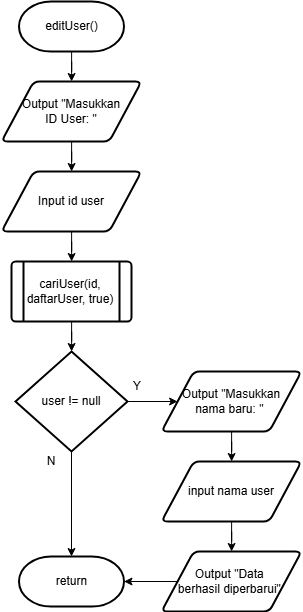

The diagram above was exported from draw.io. Its source (the exported page's mxGraphModel, read from the mxfile embedded in the PNG):
<mxGraphModel dx="2333" dy="1238" grid="1" gridSize="10" guides="1" tooltips="1" connect="1" arrows="1" fold="1" page="1" pageScale="1" pageWidth="850" pageHeight="1100" math="0" shadow="0">
  <root>
    <mxCell id="0" />
    <mxCell id="1" parent="0" />
    <mxCell id="2" value="" style="edgeStyle=orthogonalEdgeStyle;rounded=0;orthogonalLoop=1;jettySize=auto;html=1;" edge="1" source="3" target="5" parent="1">
      <mxGeometry relative="1" as="geometry" />
    </mxCell>
    <mxCell id="3" value="editUser()" style="strokeWidth=2;html=1;shape=mxgraph.flowchart.terminator;whiteSpace=wrap;strokeColor=default;" vertex="1" parent="1">
      <mxGeometry x="1717.5" y="70" width="105" height="50" as="geometry" />
    </mxCell>
    <mxCell id="4" value="" style="edgeStyle=orthogonalEdgeStyle;rounded=0;orthogonalLoop=1;jettySize=auto;html=1;" edge="1" source="5" target="7" parent="1">
      <mxGeometry relative="1" as="geometry" />
    </mxCell>
    <mxCell id="5" value="Output &quot;Masukkan&lt;div&gt;&lt;span style=&quot;background-color: transparent; color: light-dark(rgb(0, 0, 0), rgb(255, 255, 255));&quot;&gt;ID User: &quot;&lt;/span&gt;&lt;/div&gt;" style="shape=parallelogram;html=1;strokeWidth=2;perimeter=parallelogramPerimeter;whiteSpace=wrap;rounded=1;arcSize=12;size=0.23;" vertex="1" parent="1">
      <mxGeometry x="1700" y="150" width="140" height="60" as="geometry" />
    </mxCell>
    <mxCell id="6" value="" style="edgeStyle=orthogonalEdgeStyle;rounded=0;orthogonalLoop=1;jettySize=auto;html=1;" edge="1" source="7" target="9" parent="1">
      <mxGeometry relative="1" as="geometry" />
    </mxCell>
    <mxCell id="7" value="Input id user" style="shape=parallelogram;html=1;strokeWidth=2;perimeter=parallelogramPerimeter;whiteSpace=wrap;rounded=1;arcSize=12;size=0.23;" vertex="1" parent="1">
      <mxGeometry x="1700" y="240" width="140" height="60" as="geometry" />
    </mxCell>
    <mxCell id="8" value="" style="edgeStyle=orthogonalEdgeStyle;rounded=0;orthogonalLoop=1;jettySize=auto;html=1;" edge="1" source="9" target="12" parent="1">
      <mxGeometry relative="1" as="geometry" />
    </mxCell>
    <mxCell id="9" value="cariUser(id, daftarUser, true)" style="shape=process;whiteSpace=wrap;html=1;backgroundOutline=1;rounded=1;arcSize=7;strokeWidth=2;" vertex="1" parent="1">
      <mxGeometry x="1710" y="330" width="120" height="60" as="geometry" />
    </mxCell>
    <mxCell id="10" value="" style="edgeStyle=orthogonalEdgeStyle;rounded=0;orthogonalLoop=1;jettySize=auto;html=1;" edge="1" source="12" target="14" parent="1">
      <mxGeometry relative="1" as="geometry" />
    </mxCell>
    <mxCell id="11" value="" style="edgeStyle=orthogonalEdgeStyle;rounded=0;orthogonalLoop=1;jettySize=auto;html=1;" edge="1" source="12" target="18" parent="1">
      <mxGeometry relative="1" as="geometry" />
    </mxCell>
    <mxCell id="12" value="user != null" style="strokeWidth=2;html=1;shape=mxgraph.flowchart.decision;whiteSpace=wrap;" vertex="1" parent="1">
      <mxGeometry x="1714" y="420" width="112" height="100" as="geometry" />
    </mxCell>
    <mxCell id="13" value="" style="edgeStyle=orthogonalEdgeStyle;rounded=0;orthogonalLoop=1;jettySize=auto;html=1;" edge="1" source="14" target="16" parent="1">
      <mxGeometry relative="1" as="geometry" />
    </mxCell>
    <mxCell id="14" value="Output &quot;Masukkan&lt;div&gt;nama baru: &quot;&lt;span style=&quot;color: rgba(0, 0, 0, 0); font-family: monospace; font-size: 0px; text-align: start; text-wrap-mode: nowrap; background-color: transparent;&quot;&gt;%3CmxGraphModel%3E%3Croot%3E%3CmxCell%20id%3D%220%22%2F%3E%3CmxCell%20id%3D%221%22%20parent%3D%220%22%2F%3E%3CmxCell%20id%3D%222%22%20value%3D%22Input%20id%20user%22%20style%3D%22shape%3Dparallelogram%3Bhtml%3D1%3BstrokeWidth%3D2%3Bperimeter%3DparallelogramPerimeter%3BwhiteSpace%3Dwrap%3Brounded%3D1%3BarcSize%3D12%3Bsize%3D0.23%3B%22%20vertex%3D%221%22%20parent%3D%221%22%3E%3CmxGeometry%20x%3D%221150%22%20y%3D%221620%22%20width%3D%22140%22%20height%3D%2260%22%20as%3D%22geometry%22%2F%3E%3C%2FmxCell%3E%3C%2Froot%3E%3C%2FmxGraphModel%3E&lt;/span&gt;&lt;span style=&quot;background-color: transparent; color: light-dark(rgb(0, 0, 0), rgb(255, 255, 255));&quot;&gt;&amp;nbsp;&lt;/span&gt;&lt;/div&gt;" style="shape=parallelogram;html=1;strokeWidth=2;perimeter=parallelogramPerimeter;whiteSpace=wrap;rounded=1;arcSize=12;size=0.23;" vertex="1" parent="1">
      <mxGeometry x="1860" y="440" width="140" height="60" as="geometry" />
    </mxCell>
    <mxCell id="15" value="" style="edgeStyle=orthogonalEdgeStyle;rounded=0;orthogonalLoop=1;jettySize=auto;html=1;" edge="1" source="16" target="17" parent="1">
      <mxGeometry relative="1" as="geometry" />
    </mxCell>
    <mxCell id="16" value="input nama user" style="shape=parallelogram;html=1;strokeWidth=2;perimeter=parallelogramPerimeter;whiteSpace=wrap;rounded=1;arcSize=12;size=0.23;" vertex="1" parent="1">
      <mxGeometry x="1860" y="530" width="140" height="60" as="geometry" />
    </mxCell>
    <mxCell id="17" value="Output &quot;Data&amp;nbsp;&lt;div&gt;berhasil diperbarui&quot;&lt;span style=&quot;background-color: transparent; text-wrap-mode: nowrap; color: rgba(0, 0, 0, 0); font-family: monospace; font-size: 0px; text-align: start;&quot;&gt;%3E&lt;/span&gt;&lt;span style=&quot;background-color: transparent; color: light-dark(rgb(0, 0, 0), rgb(255, 255, 255));&quot;&gt;&amp;nbsp;&lt;/span&gt;&lt;/div&gt;" style="shape=parallelogram;html=1;strokeWidth=2;perimeter=parallelogramPerimeter;whiteSpace=wrap;rounded=1;arcSize=12;size=0.23;" vertex="1" parent="1">
      <mxGeometry x="1860" y="620" width="140" height="60" as="geometry" />
    </mxCell>
    <mxCell id="18" value="return" style="strokeWidth=2;html=1;shape=mxgraph.flowchart.terminator;whiteSpace=wrap;strokeColor=default;" vertex="1" parent="1">
      <mxGeometry x="1717.5" y="625" width="105" height="50" as="geometry" />
    </mxCell>
    <mxCell id="19" style="edgeStyle=orthogonalEdgeStyle;rounded=0;orthogonalLoop=1;jettySize=auto;html=1;entryX=1;entryY=0.5;entryDx=0;entryDy=0;entryPerimeter=0;" edge="1" source="17" target="18" parent="1">
      <mxGeometry relative="1" as="geometry" />
    </mxCell>
    <mxCell id="20" value="Y" style="text;html=1;align=center;verticalAlign=middle;whiteSpace=wrap;rounded=0;" vertex="1" parent="1">
      <mxGeometry x="1826" y="445" width="20" height="20" as="geometry" />
    </mxCell>
    <mxCell id="21" value="N" style="text;html=1;align=center;verticalAlign=middle;whiteSpace=wrap;rounded=0;" vertex="1" parent="1">
      <mxGeometry x="1740" y="520" width="20" height="20" as="geometry" />
    </mxCell>
  </root>
</mxGraphModel>